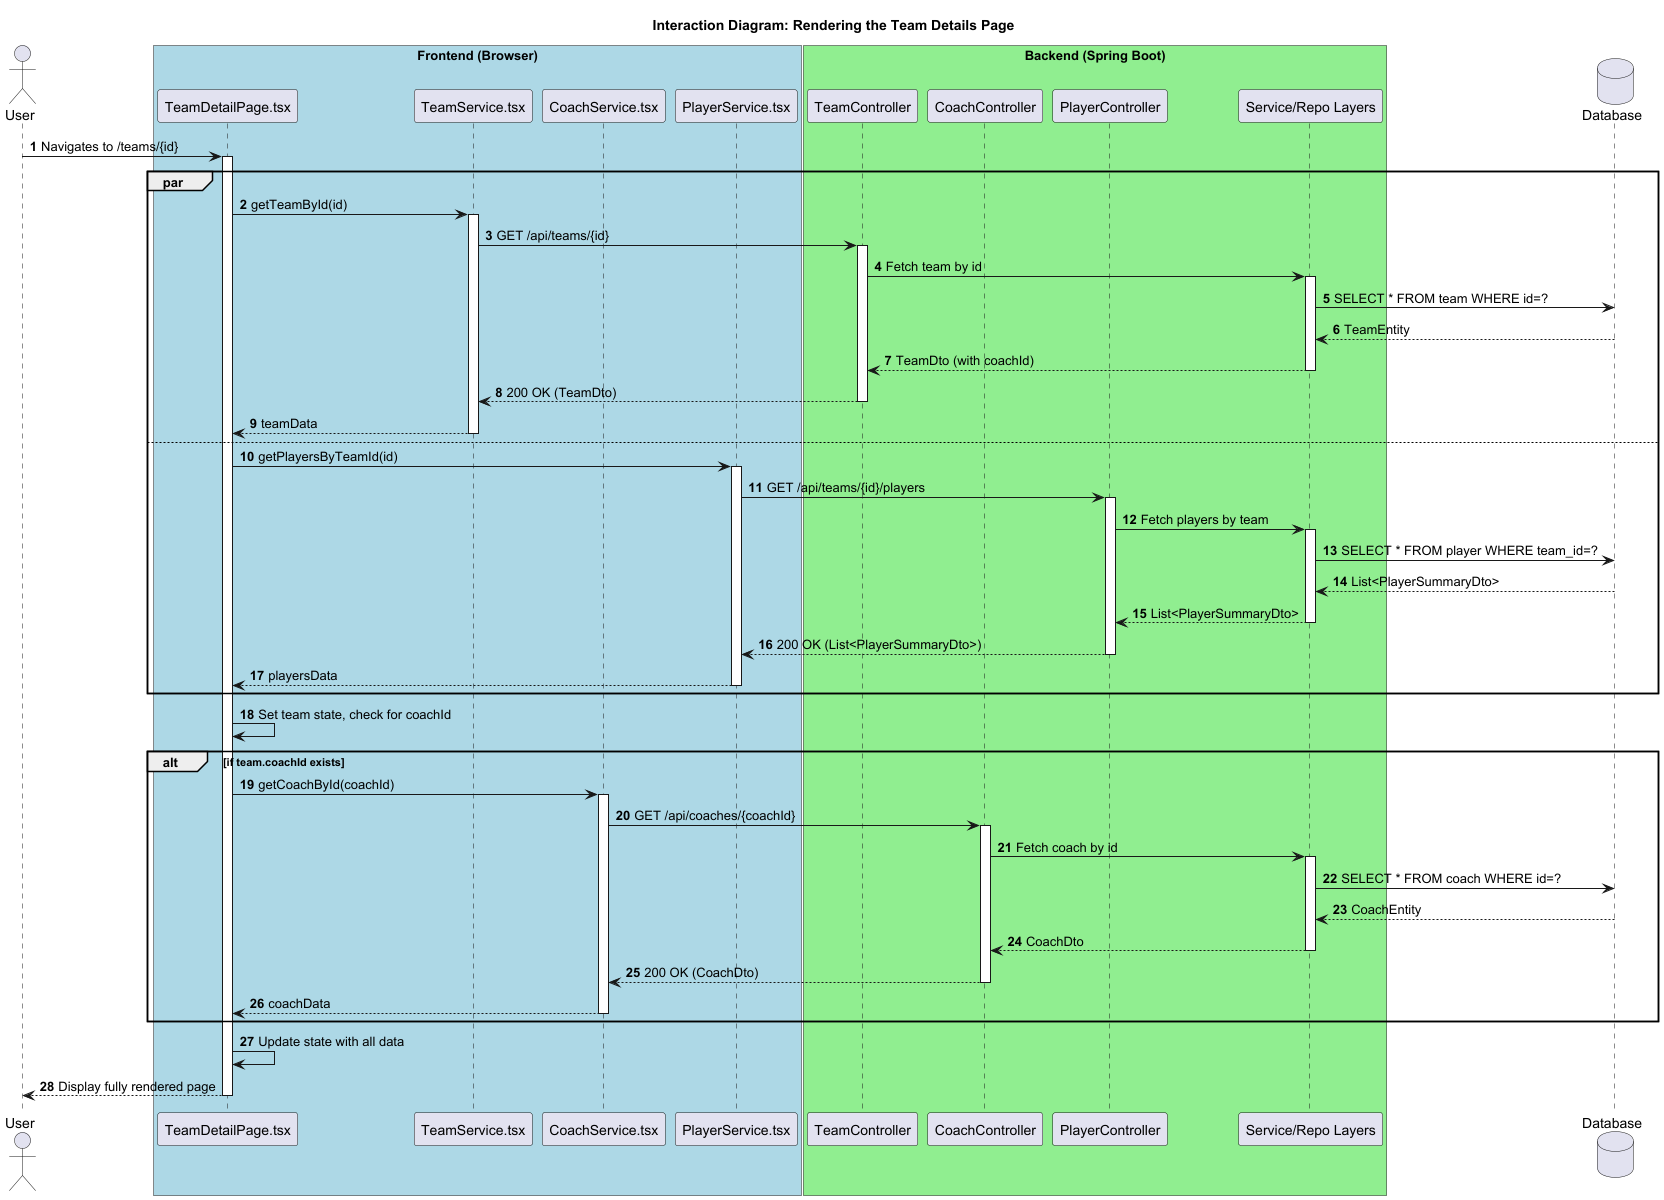

The diagram above was rendered by PlantUML. Its source (embedded in the PNG):
@startuml
title "Interaction Diagram: Rendering the Team Details Page"

actor User
box "Frontend (Browser)" #LightBlue
  participant "TeamDetailPage.tsx" as Page
  participant "TeamService.tsx" as TeamFeService
  participant "CoachService.tsx" as CoachFeService
  participant "PlayerService.tsx" as PlayerFeService
end box

box "Backend (Spring Boot)" #LightGreen
  participant "TeamController" as TeamCtrl
  participant "CoachController" as CoachCtrl
  participant "PlayerController" as PlayerCtrl
  participant "Service/Repo Layers" as BackendLogic
end box

database "Database" as DB

autonumber

User -> Page: Navigates to /teams/{id}
activate Page

par
  Page -> TeamFeService: getTeamById(id)
  activate TeamFeService
  TeamFeService -> TeamCtrl: GET /api/teams/{id}
  activate TeamCtrl
  TeamCtrl -> BackendLogic: Fetch team by id
  activate BackendLogic
  BackendLogic -> DB: SELECT * FROM team WHERE id=?
  DB --> BackendLogic: TeamEntity
  BackendLogic --> TeamCtrl: TeamDto (with coachId)
  deactivate BackendLogic
  TeamCtrl --> TeamFeService: 200 OK (TeamDto)
  deactivate TeamCtrl
  TeamFeService --> Page: teamData
  deactivate TeamFeService
else
  Page -> PlayerFeService: getPlayersByTeamId(id)
  activate PlayerFeService
  PlayerFeService -> PlayerCtrl: GET /api/teams/{id}/players
  activate PlayerCtrl
  PlayerCtrl -> BackendLogic: Fetch players by team
  activate BackendLogic
  BackendLogic -> DB: SELECT * FROM player WHERE team_id=?
  DB --> BackendLogic: List<PlayerSummaryDto>
  BackendLogic --> PlayerCtrl: List<PlayerSummaryDto>
  deactivate BackendLogic
  PlayerCtrl --> PlayerFeService: 200 OK (List<PlayerSummaryDto>)
  deactivate PlayerCtrl
  PlayerFeService --> Page: playersData
  deactivate PlayerFeService
end

Page -> Page: Set team state, check for coachId
alt if team.coachId exists
  Page -> CoachFeService: getCoachById(coachId)
  activate CoachFeService
  CoachFeService -> CoachCtrl: GET /api/coaches/{coachId}
  activate CoachCtrl
  CoachCtrl -> BackendLogic: Fetch coach by id
  activate BackendLogic
  BackendLogic -> DB: SELECT * FROM coach WHERE id=?
  DB --> BackendLogic: CoachEntity
  BackendLogic --> CoachCtrl: CoachDto
  deactivate BackendLogic
  CoachCtrl --> CoachFeService: 200 OK (CoachDto)
  deactivate CoachCtrl
  CoachFeService --> Page: coachData
  deactivate CoachFeService
end

Page -> Page: Update state with all data
Page --> User: Display fully rendered page
deactivate Page

@enduml